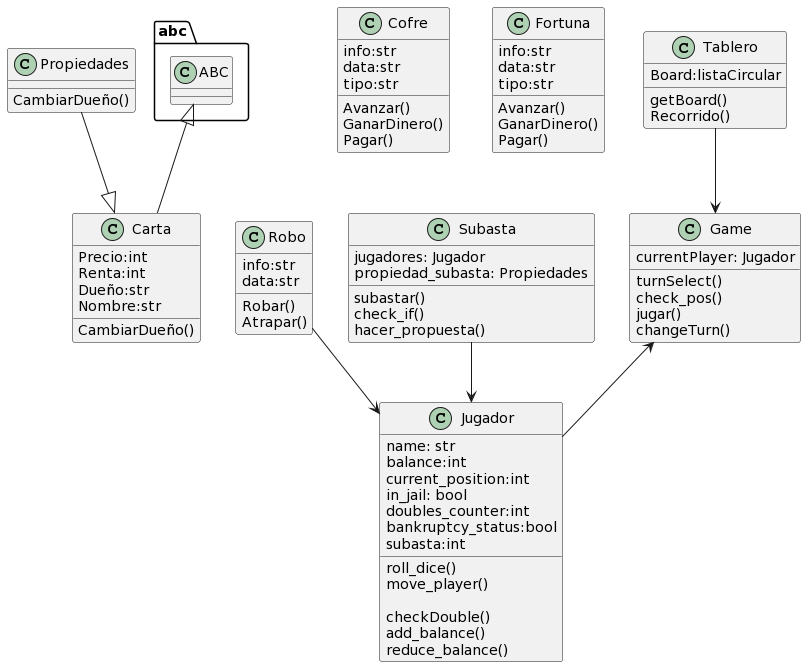

The diagram above was rendered by PlantUML. Its source (embedded in the PNG):
@startuml
class abc.ABC
class Carta{
Precio:int
Renta:int
Dueño:str
Nombre:str
CambiarDueño()
}
class Propiedades{
CambiarDueño()
}

class Cofre{
info:str
data:str
tipo:str
Avanzar()
GanarDinero()
Pagar()
}
class Fortuna{
info:str
data:str
tipo:str
Avanzar()
GanarDinero()
Pagar()
}
class Robo{
info:str
data:str
Robar()
Atrapar()
}

class Jugador{
name: str
balance:int
current_position:int
in_jail: bool      
doubles_counter:int
bankruptcy_status:bool
subasta:int
roll_dice()
move_player()

checkDouble()
add_balance()
reduce_balance()
}

class Subasta{
jugadores: Jugador
propiedad_subasta: Propiedades
subastar()
check_if()
hacer_propuesta()
}

class Tablero{
Board:listaCircular
getBoard()
Recorrido()
}
class Game{
currentPlayer: Jugador
turnSelect()
check_pos()
jugar()
changeTurn()
}
Propiedades --|>Carta
abc.ABC <|--Carta
Robo -->Jugador
Subasta -->Jugador
Game <--Jugador
Tablero -->Game
@enduml